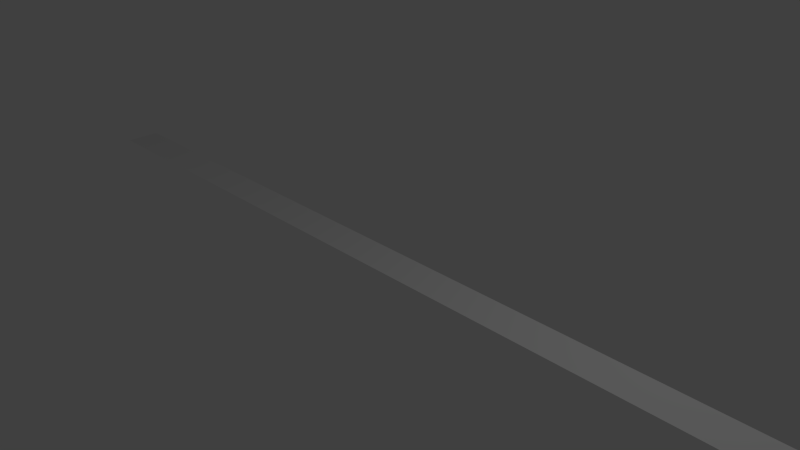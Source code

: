 # Source: floor_1.blend  (saved by Blender 2.66.0; exported with 4.5.12 LTS)
import bpy
from mathutils import Matrix  # noqa: F401  (used for matrix-valued properties, if any)

bpy.ops.wm.read_factory_settings(use_empty=True)
scene = bpy.context.scene
scene.name = 'Scene'

# ---- collections
col_collection_1 = bpy.data.collections.new('Collection 1'); scene.collection.children.link(col_collection_1)

# ---- world
world_world = bpy.data.worlds.new('World'); scene.world = world_world
world_world.color = (0.05088, 0.05088, 0.05088)
world_world.use_sun_shadow = False
world_world.sun_shadow_jitter_overblur = 0.0
world_world.cycles.sampling_method = 'MANUAL'
world_world.cycles.sample_map_resolution = 256

# ---- cameras
cam_camera = bpy.data.cameras.new('Camera')
cam_camera.clip_end = 100.0
cam_camera.lens = 35.0
cam_camera.sensor_width = 32.0
cam_camera.sensor_height = 18.0
cam_camera.ortho_scale = 7.314
cam_camera.dof.focus_distance = 0.0
cam_camera.dof.aperture_fstop = 128.0

# ---- lights
light_lamp = bpy.data.lights.new('Lamp', 'POINT')
light_lamp.transmission_factor = 0.0
light_lamp.cutoff_distance = 30.0
light_lamp.energy = 100.0
light_lamp.shadow_buffer_clip_start = 1.001
light_lamp.shadow_soft_size = 0.1
light_lamp.shadow_maximum_resolution = 0.006
light_lamp.use_absolute_resolution = True
light_lamp.cycles.use_multiple_importance_sampling = False

# ---- meshes
me_plane_001 = bpy.data.meshes.new('Plane.001')
me_plane_001.from_pydata([(-0.5, 0.0, 0.0), (-2.98e-08, -0.25, 0.0), (0.5, 0.25, 0.0), (-2.98e-08, 0.25, 0.0), (-0.75, 0.25, 0.0), (0.5, -0.25, 0.0), (1.0, 0.25, 0.0), (2.25, 0.0, 0.0), (1.5, -0.25, 0.0), (1.0, -0.25, 0.0), (1.5, 0.25, 0.0), (2.75, 0.0, 0.0), (2.0, -0.25, 0.0), (3.25, 0.0, 0.0), (2.0, 0.25, 0.0), (3.75, 0.0, 0.0), (4.25, 0.0, 0.0), (4.75, 0.0, 0.0), (2.5, 0.25, 0.0), (5.25, 0.0, 0.0), (3.0, -0.25, 0.0), (2.5, -0.25, 0.0), (3.0, 0.25, 0.0), (-5.75, 0.0, 0.0), (-5.25, 0.0, 0.0), (-4.75, 0.0, 0.0), (3.5, 0.25, 0.0), (-2.0, 0.0, 0.0), (4.0, -0.25, 0.0), (3.5, -0.25, 0.0), (4.0, 0.25, 0.0), (-4.25, 0.0, 0.0), (-3.75, 0.0, 0.0), (-3.25, 0.0, 0.0), (4.5, 0.25, 0.0), (-2.5, 0.0, 0.0), (5.0, -0.25, 0.0), (4.5, -0.25, 0.0), (5.0, 0.25, 0.0), (-2.75, 0.0, 0.0), (-2.75, -0.25, 0.0), (-2.25, 0.0, 0.0), (-1.75, 0.0, 0.0), (-1.25, 0.0, 0.0), (6.0, -0.25, 0.0), (5.5, -0.25, 0.0), (6.0, 0.25, 0.0), (5.5, 0.25, 0.0), (-0.75, 0.0, 0.0), (-6.0, -0.25, 0.0), (-5.5, 0.25, 0.0), (-6.0, 0.25, 0.0), (-5.0, -0.25, 0.0), (-5.5, -0.25, 0.0), (-5.0, 0.25, 0.0), (-0.25, 0.0, 0.0), (-4.5, -0.25, 0.0), (-3.5, 0.0, 0.0), (-4.5, 0.25, 0.0), (-4.0, 0.0, 0.0), (-4.0, -0.25, 0.0), (-4.5, 0.0, 0.0), (-4.0, 0.25, 0.0), (-5.0, 0.0, 0.0), (-3.5, -0.25, 0.0), (-5.25, -0.25, 0.0), (-3.5, 0.25, 0.0), (-6.0, 0.0, 0.0), (-5.75, 0.25, 0.0), (5.5, 0.0, 0.0), (-3.0, 0.25, 0.0), (6.0, 0.0, 0.0), (-2.5, -0.25, 0.0), (-3.0, -0.25, 0.0), (-2.5, 0.25, 0.0), (5.75, 0.25, 0.0), (-2.0, -0.25, 0.0), (5.75, -0.25, 0.0), (-2.0, 0.25, 0.0), (5.0, 0.0, 0.0), (-1.5, -0.25, 0.0), (4.75, -0.25, 0.0), (4.0, 0.0, 0.0), (3.75, -0.25, 0.0), (-1.0, -0.25, 0.0), (3.0, 0.0, 0.0), (2.75, -0.25, 0.0), (-1.5, 0.25, 0.0), (-0.5, -0.25, 0.0), (2.0, 0.0, 0.0), (-0.5, 0.25, 0.0), (-1.0, 0.25, 0.0), (1.5, 0.0, 0.0), (1.25, -0.25, 0.0), (-2.98e-08, 0.0, 0.0), (0.25, 0.25, 0.0), (1.75, 0.0, 0.0), (1.25, 0.0, 0.0), (0.75, 0.0, 0.0), (0.25, 0.0, 0.0), (5.75, 0.0, 0.0), (0.25, -0.25, 0.0), (0.5, 0.0, 0.0), (0.75, -0.25, 0.0), (0.75, 0.25, 0.0), (1.0, 0.0, 0.0), (1.25, 0.25, 0.0), (1.75, -0.25, 0.0), (1.75, 0.25, 0.0), (2.25, -0.25, 0.0), (2.25, 0.25, 0.0), (2.5, 0.0, 0.0), (2.75, 0.25, 0.0), (3.25, -0.25, 0.0), (3.25, 0.25, 0.0), (3.5, 0.0, 0.0), (3.75, 0.25, 0.0), (4.25, -0.25, 0.0), (4.25, 0.25, 0.0), (4.5, 0.0, 0.0), (4.75, 0.25, 0.0), (5.25, -0.25, 0.0), (5.25, 0.25, 0.0), (-5.75, -0.25, 0.0), (-5.5, 0.0, 0.0), (-5.25, 0.25, 0.0), (-4.75, -0.25, 0.0), (-4.75, 0.25, 0.0), (-4.25, -0.25, 0.0), (-4.25, 0.25, 0.0), (-3.75, -0.25, 0.0), (-3.75, 0.25, 0.0), (-3.25, -0.25, 0.0), (-3.25, 0.25, 0.0), (-3.0, 0.0, 0.0), (-2.75, 0.25, 0.0), (-2.25, -0.25, 0.0), (-2.25, 0.25, 0.0), (-1.75, -0.25, 0.0), (-1.75, 0.25, 0.0), (-1.5, 0.0, 0.0), (-1.25, -0.25, 0.0), (-1.25, 0.25, 0.0), (-1.0, 0.0, 0.0), (-0.75, -0.25, 0.0), (-0.25, -0.25, 0.0), (-0.25, 0.25, 0.0)], [], [(91, 143, 4), (87, 140, 142), (78, 27, 139), (74, 35, 137), (70, 134, 135), (66, 57, 133), (62, 59, 131), (58, 61, 129), (54, 63, 127), (50, 124, 125), (51, 67, 68), (45, 77, 100), (38, 79, 122), (34, 119, 120), (30, 82, 118), (26, 115, 116), (22, 85, 114), (18, 111, 112), (14, 89, 110), (10, 92, 108), (6, 105, 106), (2, 102, 104), (3, 94, 95), (47, 69, 75), (1, 101, 99), (5, 103, 98), (9, 93, 97), (8, 107, 96), (12, 109, 7), (21, 86, 11), (20, 113, 13), (29, 83, 15), (28, 117, 16), (37, 81, 17), (36, 121, 19), (49, 123, 23), (53, 65, 24), (52, 126, 25), (56, 128, 31), (60, 130, 32), (64, 132, 33), (73, 40, 39), (72, 136, 41), (76, 138, 42), (80, 141, 43), (84, 144, 48), (88, 145, 55), (90, 0, 146), (4, 48, 90), (4, 143, 48), (143, 84, 48), (142, 43, 91), (142, 140, 43), (140, 80, 43), (139, 42, 87), (139, 27, 42), (27, 76, 42), (137, 41, 78), (137, 35, 41), (35, 72, 41), (135, 39, 74), (135, 134, 39), (134, 73, 39), (133, 33, 70), (133, 57, 33), (57, 64, 33), (131, 32, 66), (131, 59, 32), (59, 60, 32), (129, 31, 62), (129, 61, 31), (61, 56, 31), (127, 25, 58), (127, 63, 25), (63, 52, 25), (125, 24, 54), (125, 124, 24), (124, 53, 24), (68, 23, 50), (68, 67, 23), (67, 49, 23), (100, 71, 46), (100, 77, 71), (77, 44, 71), (122, 19, 47), (122, 79, 19), (79, 36, 19), (120, 17, 38), (120, 119, 17), (119, 37, 17), (118, 16, 34), (118, 82, 16), (82, 28, 16), (116, 15, 30), (116, 115, 15), (115, 29, 15), (114, 13, 26), (114, 85, 13), (85, 20, 13), (112, 11, 22), (112, 111, 11), (111, 21, 11), (110, 7, 18), (110, 89, 7), (89, 12, 7), (108, 96, 14), (108, 92, 96), (92, 8, 96), (106, 97, 10), (106, 105, 97), (105, 9, 97), (104, 98, 6), (104, 102, 98), (102, 5, 98), (95, 99, 2), (95, 94, 99), (94, 1, 99), (75, 100, 46), (75, 69, 100), (69, 45, 100), (99, 102, 2), (99, 101, 102), (101, 5, 102), (98, 105, 6), (98, 103, 105), (103, 9, 105), (97, 92, 10), (97, 93, 92), (93, 8, 92), (96, 89, 14), (96, 107, 89), (107, 12, 89), (7, 111, 18), (7, 109, 111), (109, 21, 111), (11, 85, 22), (11, 86, 85), (86, 20, 85), (13, 115, 26), (13, 113, 115), (113, 29, 115), (15, 82, 30), (15, 83, 82), (83, 28, 82), (16, 119, 34), (16, 117, 119), (117, 37, 119), (17, 79, 38), (17, 81, 79), (81, 36, 79), (19, 69, 47), (19, 121, 69), (121, 45, 69), (23, 124, 50), (23, 123, 124), (123, 53, 124), (24, 63, 54), (24, 65, 63), (65, 52, 63), (25, 61, 58), (25, 126, 61), (126, 56, 61), (31, 59, 62), (31, 128, 59), (128, 60, 59), (32, 57, 66), (32, 130, 57), (130, 64, 57), (33, 134, 70), (33, 132, 134), (132, 73, 134), (39, 35, 74), (39, 40, 35), (40, 72, 35), (41, 27, 78), (41, 136, 27), (136, 76, 27), (42, 140, 87), (42, 138, 140), (138, 80, 140), (43, 143, 91), (43, 141, 143), (141, 84, 143), (48, 0, 90), (48, 144, 0), (144, 88, 0), (55, 94, 3), (55, 145, 94), (145, 1, 94), (146, 55, 3), (146, 0, 55), (0, 88, 55)])
me_plane_001.use_remesh_preserve_volume = False
me_plane_001.use_remesh_preserve_attributes = False
me_plane_001.use_mirror_vertex_groups = False
me_plane_001.update()

# ---- objects
ob_ground_plane = bpy.data.objects.new('Ground_Plane', me_plane_001)
ob_lamp = bpy.data.objects.new('Lamp', light_lamp)
ob_camera = bpy.data.objects.new('Camera', cam_camera)

# ---- transforms, parenting, visibility, modifiers, constraints
ob_ground_plane.location = (0.0, 0.0, 0.0)
ob_ground_plane.lineart.crease_threshold = 0.0
ob_lamp.location = (4.076, 1.005, 5.904)
ob_lamp.rotation_euler = (0.6503, 0.05522, 1.866)
ob_lamp.lock_rotations_4d = False
ob_lamp.empty_display_type = 'ARROWS'
ob_lamp.color = (0.0, 0.0, 0.0, 0.0)
ob_lamp.lineart.crease_threshold = 0.0
ob_camera.location = (7.481, -6.508, 5.344)
ob_camera.rotation_euler = (1.109, 0.01082, 0.8149)
ob_camera.lock_rotations_4d = False
ob_camera.empty_display_type = 'ARROWS'
ob_camera.color = (0.0, 0.0, 0.0, 0.0)
ob_camera.display_type = 'WIRE'
ob_camera.lineart.crease_threshold = 0.0

# ---- collection membership
col_collection_1.objects.link(ob_ground_plane)
col_collection_1.objects.link(ob_lamp)
col_collection_1.objects.link(ob_camera)

# ---- scene / render settings (as saved in the file)
scene.camera = ob_camera
scene.frame_start = 1; scene.frame_end = 250; scene.frame_set(1)
scene.render.engine = 'BLENDER_EEVEE_NEXT'
scene.render.image_settings.color_mode = 'RGB'
scene.render.image_settings.compression = 90
scene.render.resolution_percentage = 50
scene.render.dither_intensity = 0.0
scene.render.bake_margin = 2
scene.render.bake_bias = 0.0
scene.cycles.use_denoising = False
scene.cycles.samples = 10
scene.cycles.sampling_pattern = 'TABULATED_SOBOL'
scene.cycles.light_sampling_threshold = 0.0
scene.cycles.use_adaptive_sampling = False
scene.cycles.use_light_tree = False
scene.cycles.blur_glossy = 0.0
scene.cycles.volume_bounces = 1
scene.cycles.pixel_filter_type = 'GAUSSIAN'
scene.cycles.sample_clamp_indirect = 0.0
scene.view_settings.view_transform = 'Standard'
bpy.context.view_layer.update()
